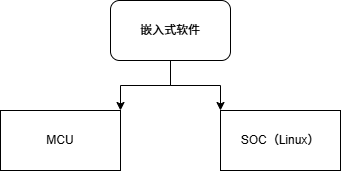

The diagram above was exported from draw.io. Its source (the exported page's mxGraphModel, read from the mxfile embedded in the PNG):
<mxGraphModel dx="1665" dy="838" grid="1" gridSize="10" guides="1" tooltips="1" connect="1" arrows="1" fold="1" page="1" pageScale="1" pageWidth="827" pageHeight="1169" math="0" shadow="0">
  <root>
    <mxCell id="0" />
    <mxCell id="1" parent="0" />
    <mxCell id="CmeCOYZ9ytm-NTYYSiuH-2" parent="1" style="rounded=0;whiteSpace=wrap;html=1;" value="MCU" vertex="1">
      <mxGeometry height="60" width="120" x="110" y="210" as="geometry" />
    </mxCell>
    <mxCell id="CmeCOYZ9ytm-NTYYSiuH-3" parent="1" style="rounded=0;whiteSpace=wrap;html=1;" value="SOC（Linux）" vertex="1">
      <mxGeometry height="60" width="120" x="330" y="210" as="geometry" />
    </mxCell>
    <mxCell id="CmeCOYZ9ytm-NTYYSiuH-7" edge="1" parent="1" source="CmeCOYZ9ytm-NTYYSiuH-4" style="edgeStyle=orthogonalEdgeStyle;rounded=0;orthogonalLoop=1;jettySize=auto;html=1;entryX=1;entryY=0;entryDx=0;entryDy=0;exitX=0.5;exitY=1;exitDx=0;exitDy=0;" target="CmeCOYZ9ytm-NTYYSiuH-2">
      <mxGeometry relative="1" as="geometry" />
    </mxCell>
    <mxCell id="CmeCOYZ9ytm-NTYYSiuH-8" edge="1" parent="1" source="CmeCOYZ9ytm-NTYYSiuH-4" style="edgeStyle=orthogonalEdgeStyle;rounded=0;orthogonalLoop=1;jettySize=auto;html=1;entryX=0;entryY=0;entryDx=0;entryDy=0;" target="CmeCOYZ9ytm-NTYYSiuH-3">
      <mxGeometry relative="1" as="geometry" />
    </mxCell>
    <mxCell id="CmeCOYZ9ytm-NTYYSiuH-4" parent="1" style="rounded=1;whiteSpace=wrap;html=1;" value="嵌入式软件" vertex="1">
      <mxGeometry height="60" width="120" x="220" y="100" as="geometry" />
    </mxCell>
  </root>
</mxGraphModel>